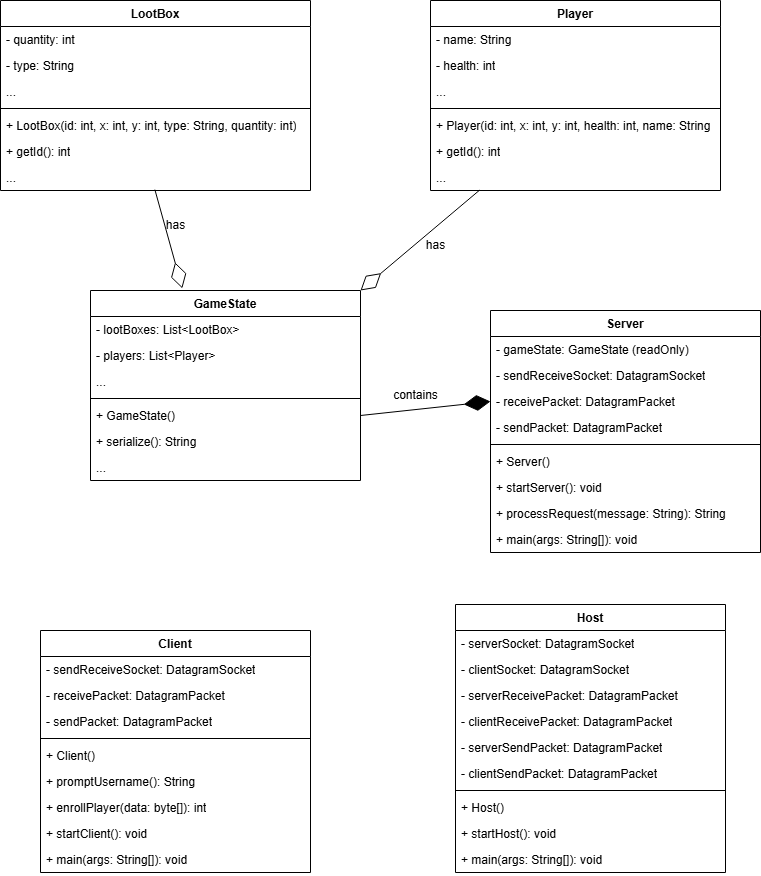

The diagram above was exported from draw.io. Its source (the exported page's mxGraphModel, read from the mxfile embedded in the PNG):
<mxGraphModel dx="1687" dy="878" grid="1" gridSize="10" guides="1" tooltips="1" connect="1" arrows="1" fold="1" page="1" pageScale="1" pageWidth="850" pageHeight="1100" math="0" shadow="0">
  <root>
    <mxCell id="0" />
    <mxCell id="1" parent="0" />
    <mxCell id="0c4oLqs_29e3oBozIkF7-1" value="Server" style="swimlane;fontStyle=1;align=center;verticalAlign=top;childLayout=stackLayout;horizontal=1;startSize=26;horizontalStack=0;resizeParent=1;resizeParentMax=0;resizeLast=0;collapsible=1;marginBottom=0;whiteSpace=wrap;html=1;" vertex="1" parent="1">
      <mxGeometry x="520" y="320" width="270" height="242" as="geometry" />
    </mxCell>
    <mxCell id="0c4oLqs_29e3oBozIkF7-2" value="- gameState: GameState (readOnly)" style="text;strokeColor=none;fillColor=none;align=left;verticalAlign=top;spacingLeft=4;spacingRight=4;overflow=hidden;rotatable=0;points=[[0,0.5],[1,0.5]];portConstraint=eastwest;whiteSpace=wrap;html=1;" vertex="1" parent="0c4oLqs_29e3oBozIkF7-1">
      <mxGeometry y="26" width="270" height="26" as="geometry" />
    </mxCell>
    <mxCell id="0c4oLqs_29e3oBozIkF7-5" value="- sendReceiveSocket: DatagramSocket" style="text;strokeColor=none;fillColor=none;align=left;verticalAlign=top;spacingLeft=4;spacingRight=4;overflow=hidden;rotatable=0;points=[[0,0.5],[1,0.5]];portConstraint=eastwest;whiteSpace=wrap;html=1;" vertex="1" parent="0c4oLqs_29e3oBozIkF7-1">
      <mxGeometry y="52" width="270" height="26" as="geometry" />
    </mxCell>
    <mxCell id="0c4oLqs_29e3oBozIkF7-6" value="- receivePacket: DatagramPacket" style="text;strokeColor=none;fillColor=none;align=left;verticalAlign=top;spacingLeft=4;spacingRight=4;overflow=hidden;rotatable=0;points=[[0,0.5],[1,0.5]];portConstraint=eastwest;whiteSpace=wrap;html=1;" vertex="1" parent="0c4oLqs_29e3oBozIkF7-1">
      <mxGeometry y="78" width="270" height="26" as="geometry" />
    </mxCell>
    <mxCell id="0c4oLqs_29e3oBozIkF7-7" value="- sendPacket: DatagramPacket" style="text;strokeColor=none;fillColor=none;align=left;verticalAlign=top;spacingLeft=4;spacingRight=4;overflow=hidden;rotatable=0;points=[[0,0.5],[1,0.5]];portConstraint=eastwest;whiteSpace=wrap;html=1;" vertex="1" parent="0c4oLqs_29e3oBozIkF7-1">
      <mxGeometry y="104" width="270" height="26" as="geometry" />
    </mxCell>
    <mxCell id="0c4oLqs_29e3oBozIkF7-3" value="" style="line;strokeWidth=1;fillColor=none;align=left;verticalAlign=middle;spacingTop=-1;spacingLeft=3;spacingRight=3;rotatable=0;labelPosition=right;points=[];portConstraint=eastwest;strokeColor=inherit;" vertex="1" parent="0c4oLqs_29e3oBozIkF7-1">
      <mxGeometry y="130" width="270" height="8" as="geometry" />
    </mxCell>
    <mxCell id="0c4oLqs_29e3oBozIkF7-4" value="+ Server()" style="text;strokeColor=none;fillColor=none;align=left;verticalAlign=top;spacingLeft=4;spacingRight=4;overflow=hidden;rotatable=0;points=[[0,0.5],[1,0.5]];portConstraint=eastwest;whiteSpace=wrap;html=1;" vertex="1" parent="0c4oLqs_29e3oBozIkF7-1">
      <mxGeometry y="138" width="270" height="26" as="geometry" />
    </mxCell>
    <mxCell id="0c4oLqs_29e3oBozIkF7-21" value="+ startServer(): void" style="text;strokeColor=none;fillColor=none;align=left;verticalAlign=top;spacingLeft=4;spacingRight=4;overflow=hidden;rotatable=0;points=[[0,0.5],[1,0.5]];portConstraint=eastwest;whiteSpace=wrap;html=1;" vertex="1" parent="0c4oLqs_29e3oBozIkF7-1">
      <mxGeometry y="164" width="270" height="26" as="geometry" />
    </mxCell>
    <mxCell id="0c4oLqs_29e3oBozIkF7-22" value="+ processRequest(message: String): String" style="text;strokeColor=none;fillColor=none;align=left;verticalAlign=top;spacingLeft=4;spacingRight=4;overflow=hidden;rotatable=0;points=[[0,0.5],[1,0.5]];portConstraint=eastwest;whiteSpace=wrap;html=1;" vertex="1" parent="0c4oLqs_29e3oBozIkF7-1">
      <mxGeometry y="190" width="270" height="26" as="geometry" />
    </mxCell>
    <mxCell id="0c4oLqs_29e3oBozIkF7-19" value="+ main(args: String[]): void" style="text;strokeColor=none;fillColor=none;align=left;verticalAlign=top;spacingLeft=4;spacingRight=4;overflow=hidden;rotatable=0;points=[[0,0.5],[1,0.5]];portConstraint=eastwest;whiteSpace=wrap;html=1;" vertex="1" parent="0c4oLqs_29e3oBozIkF7-1">
      <mxGeometry y="216" width="270" height="26" as="geometry" />
    </mxCell>
    <mxCell id="0c4oLqs_29e3oBozIkF7-8" value="Client" style="swimlane;fontStyle=1;align=center;verticalAlign=top;childLayout=stackLayout;horizontal=1;startSize=26;horizontalStack=0;resizeParent=1;resizeParentMax=0;resizeLast=0;collapsible=1;marginBottom=0;whiteSpace=wrap;html=1;" vertex="1" parent="1">
      <mxGeometry x="70" y="640" width="270" height="242" as="geometry" />
    </mxCell>
    <mxCell id="0c4oLqs_29e3oBozIkF7-10" value="- sendReceiveSocket: DatagramSocket" style="text;strokeColor=none;fillColor=none;align=left;verticalAlign=top;spacingLeft=4;spacingRight=4;overflow=hidden;rotatable=0;points=[[0,0.5],[1,0.5]];portConstraint=eastwest;whiteSpace=wrap;html=1;" vertex="1" parent="0c4oLqs_29e3oBozIkF7-8">
      <mxGeometry y="26" width="270" height="26" as="geometry" />
    </mxCell>
    <mxCell id="0c4oLqs_29e3oBozIkF7-11" value="- receivePacket: DatagramPacket" style="text;strokeColor=none;fillColor=none;align=left;verticalAlign=top;spacingLeft=4;spacingRight=4;overflow=hidden;rotatable=0;points=[[0,0.5],[1,0.5]];portConstraint=eastwest;whiteSpace=wrap;html=1;" vertex="1" parent="0c4oLqs_29e3oBozIkF7-8">
      <mxGeometry y="52" width="270" height="26" as="geometry" />
    </mxCell>
    <mxCell id="0c4oLqs_29e3oBozIkF7-12" value="- sendPacket: DatagramPacket" style="text;strokeColor=none;fillColor=none;align=left;verticalAlign=top;spacingLeft=4;spacingRight=4;overflow=hidden;rotatable=0;points=[[0,0.5],[1,0.5]];portConstraint=eastwest;whiteSpace=wrap;html=1;" vertex="1" parent="0c4oLqs_29e3oBozIkF7-8">
      <mxGeometry y="78" width="270" height="26" as="geometry" />
    </mxCell>
    <mxCell id="0c4oLqs_29e3oBozIkF7-13" value="" style="line;strokeWidth=1;fillColor=none;align=left;verticalAlign=middle;spacingTop=-1;spacingLeft=3;spacingRight=3;rotatable=0;labelPosition=right;points=[];portConstraint=eastwest;strokeColor=inherit;" vertex="1" parent="0c4oLqs_29e3oBozIkF7-8">
      <mxGeometry y="104" width="270" height="8" as="geometry" />
    </mxCell>
    <mxCell id="0c4oLqs_29e3oBozIkF7-14" value="+ Client()" style="text;strokeColor=none;fillColor=none;align=left;verticalAlign=top;spacingLeft=4;spacingRight=4;overflow=hidden;rotatable=0;points=[[0,0.5],[1,0.5]];portConstraint=eastwest;whiteSpace=wrap;html=1;" vertex="1" parent="0c4oLqs_29e3oBozIkF7-8">
      <mxGeometry y="112" width="270" height="26" as="geometry" />
    </mxCell>
    <mxCell id="0c4oLqs_29e3oBozIkF7-15" value="+ promptUsername(): String" style="text;strokeColor=none;fillColor=none;align=left;verticalAlign=top;spacingLeft=4;spacingRight=4;overflow=hidden;rotatable=0;points=[[0,0.5],[1,0.5]];portConstraint=eastwest;whiteSpace=wrap;html=1;" vertex="1" parent="0c4oLqs_29e3oBozIkF7-8">
      <mxGeometry y="138" width="270" height="26" as="geometry" />
    </mxCell>
    <mxCell id="0c4oLqs_29e3oBozIkF7-16" value="+ enrollPlayer(data: byte[]): int" style="text;strokeColor=none;fillColor=none;align=left;verticalAlign=top;spacingLeft=4;spacingRight=4;overflow=hidden;rotatable=0;points=[[0,0.5],[1,0.5]];portConstraint=eastwest;whiteSpace=wrap;html=1;" vertex="1" parent="0c4oLqs_29e3oBozIkF7-8">
      <mxGeometry y="164" width="270" height="26" as="geometry" />
    </mxCell>
    <mxCell id="0c4oLqs_29e3oBozIkF7-17" value="+ startClient(): void" style="text;strokeColor=none;fillColor=none;align=left;verticalAlign=top;spacingLeft=4;spacingRight=4;overflow=hidden;rotatable=0;points=[[0,0.5],[1,0.5]];portConstraint=eastwest;whiteSpace=wrap;html=1;" vertex="1" parent="0c4oLqs_29e3oBozIkF7-8">
      <mxGeometry y="190" width="270" height="26" as="geometry" />
    </mxCell>
    <mxCell id="0c4oLqs_29e3oBozIkF7-18" value="+ main(args: String[]): void" style="text;strokeColor=none;fillColor=none;align=left;verticalAlign=top;spacingLeft=4;spacingRight=4;overflow=hidden;rotatable=0;points=[[0,0.5],[1,0.5]];portConstraint=eastwest;whiteSpace=wrap;html=1;" vertex="1" parent="0c4oLqs_29e3oBozIkF7-8">
      <mxGeometry y="216" width="270" height="26" as="geometry" />
    </mxCell>
    <mxCell id="0c4oLqs_29e3oBozIkF7-24" value="Host" style="swimlane;fontStyle=1;align=center;verticalAlign=top;childLayout=stackLayout;horizontal=1;startSize=26;horizontalStack=0;resizeParent=1;resizeParentMax=0;resizeLast=0;collapsible=1;marginBottom=0;whiteSpace=wrap;html=1;" vertex="1" parent="1">
      <mxGeometry x="485" y="614" width="270" height="268" as="geometry" />
    </mxCell>
    <mxCell id="0c4oLqs_29e3oBozIkF7-25" value="- serverSocket: DatagramSocket" style="text;strokeColor=none;fillColor=none;align=left;verticalAlign=top;spacingLeft=4;spacingRight=4;overflow=hidden;rotatable=0;points=[[0,0.5],[1,0.5]];portConstraint=eastwest;whiteSpace=wrap;html=1;" vertex="1" parent="0c4oLqs_29e3oBozIkF7-24">
      <mxGeometry y="26" width="270" height="26" as="geometry" />
    </mxCell>
    <mxCell id="0c4oLqs_29e3oBozIkF7-34" value="- clientSocket: DatagramSocket" style="text;strokeColor=none;fillColor=none;align=left;verticalAlign=top;spacingLeft=4;spacingRight=4;overflow=hidden;rotatable=0;points=[[0,0.5],[1,0.5]];portConstraint=eastwest;whiteSpace=wrap;html=1;" vertex="1" parent="0c4oLqs_29e3oBozIkF7-24">
      <mxGeometry y="52" width="270" height="26" as="geometry" />
    </mxCell>
    <mxCell id="0c4oLqs_29e3oBozIkF7-26" value="- serverReceivePacket: DatagramPacket" style="text;strokeColor=none;fillColor=none;align=left;verticalAlign=top;spacingLeft=4;spacingRight=4;overflow=hidden;rotatable=0;points=[[0,0.5],[1,0.5]];portConstraint=eastwest;whiteSpace=wrap;html=1;" vertex="1" parent="0c4oLqs_29e3oBozIkF7-24">
      <mxGeometry y="78" width="270" height="26" as="geometry" />
    </mxCell>
    <mxCell id="0c4oLqs_29e3oBozIkF7-36" value="- clientReceivePacket: DatagramPacket" style="text;strokeColor=none;fillColor=none;align=left;verticalAlign=top;spacingLeft=4;spacingRight=4;overflow=hidden;rotatable=0;points=[[0,0.5],[1,0.5]];portConstraint=eastwest;whiteSpace=wrap;html=1;" vertex="1" parent="0c4oLqs_29e3oBozIkF7-24">
      <mxGeometry y="104" width="270" height="26" as="geometry" />
    </mxCell>
    <mxCell id="0c4oLqs_29e3oBozIkF7-35" value="- serverSendPacket: DatagramPacket" style="text;strokeColor=none;fillColor=none;align=left;verticalAlign=top;spacingLeft=4;spacingRight=4;overflow=hidden;rotatable=0;points=[[0,0.5],[1,0.5]];portConstraint=eastwest;whiteSpace=wrap;html=1;" vertex="1" parent="0c4oLqs_29e3oBozIkF7-24">
      <mxGeometry y="130" width="270" height="26" as="geometry" />
    </mxCell>
    <mxCell id="0c4oLqs_29e3oBozIkF7-37" value="- clientSendPacket: DatagramPacket" style="text;strokeColor=none;fillColor=none;align=left;verticalAlign=top;spacingLeft=4;spacingRight=4;overflow=hidden;rotatable=0;points=[[0,0.5],[1,0.5]];portConstraint=eastwest;whiteSpace=wrap;html=1;" vertex="1" parent="0c4oLqs_29e3oBozIkF7-24">
      <mxGeometry y="156" width="270" height="26" as="geometry" />
    </mxCell>
    <mxCell id="0c4oLqs_29e3oBozIkF7-28" value="" style="line;strokeWidth=1;fillColor=none;align=left;verticalAlign=middle;spacingTop=-1;spacingLeft=3;spacingRight=3;rotatable=0;labelPosition=right;points=[];portConstraint=eastwest;strokeColor=inherit;" vertex="1" parent="0c4oLqs_29e3oBozIkF7-24">
      <mxGeometry y="182" width="270" height="8" as="geometry" />
    </mxCell>
    <mxCell id="0c4oLqs_29e3oBozIkF7-29" value="+ Host()" style="text;strokeColor=none;fillColor=none;align=left;verticalAlign=top;spacingLeft=4;spacingRight=4;overflow=hidden;rotatable=0;points=[[0,0.5],[1,0.5]];portConstraint=eastwest;whiteSpace=wrap;html=1;" vertex="1" parent="0c4oLqs_29e3oBozIkF7-24">
      <mxGeometry y="190" width="270" height="26" as="geometry" />
    </mxCell>
    <mxCell id="0c4oLqs_29e3oBozIkF7-32" value="+ startHost(): void" style="text;strokeColor=none;fillColor=none;align=left;verticalAlign=top;spacingLeft=4;spacingRight=4;overflow=hidden;rotatable=0;points=[[0,0.5],[1,0.5]];portConstraint=eastwest;whiteSpace=wrap;html=1;" vertex="1" parent="0c4oLqs_29e3oBozIkF7-24">
      <mxGeometry y="216" width="270" height="26" as="geometry" />
    </mxCell>
    <mxCell id="0c4oLqs_29e3oBozIkF7-33" value="+ main(args: String[]): void" style="text;strokeColor=none;fillColor=none;align=left;verticalAlign=top;spacingLeft=4;spacingRight=4;overflow=hidden;rotatable=0;points=[[0,0.5],[1,0.5]];portConstraint=eastwest;whiteSpace=wrap;html=1;" vertex="1" parent="0c4oLqs_29e3oBozIkF7-24">
      <mxGeometry y="242" width="270" height="26" as="geometry" />
    </mxCell>
    <mxCell id="0c4oLqs_29e3oBozIkF7-38" value="GameState" style="swimlane;fontStyle=1;align=center;verticalAlign=top;childLayout=stackLayout;horizontal=1;startSize=26;horizontalStack=0;resizeParent=1;resizeParentMax=0;resizeLast=0;collapsible=1;marginBottom=0;whiteSpace=wrap;html=1;" vertex="1" parent="1">
      <mxGeometry x="120" y="300" width="270" height="190" as="geometry" />
    </mxCell>
    <mxCell id="0c4oLqs_29e3oBozIkF7-39" value="- lootBoxes: List&amp;lt;LootBox&amp;gt;" style="text;strokeColor=none;fillColor=none;align=left;verticalAlign=top;spacingLeft=4;spacingRight=4;overflow=hidden;rotatable=0;points=[[0,0.5],[1,0.5]];portConstraint=eastwest;whiteSpace=wrap;html=1;" vertex="1" parent="0c4oLqs_29e3oBozIkF7-38">
      <mxGeometry y="26" width="270" height="26" as="geometry" />
    </mxCell>
    <mxCell id="0c4oLqs_29e3oBozIkF7-40" value="- players: List&amp;lt;Player&amp;gt;" style="text;strokeColor=none;fillColor=none;align=left;verticalAlign=top;spacingLeft=4;spacingRight=4;overflow=hidden;rotatable=0;points=[[0,0.5],[1,0.5]];portConstraint=eastwest;whiteSpace=wrap;html=1;" vertex="1" parent="0c4oLqs_29e3oBozIkF7-38">
      <mxGeometry y="52" width="270" height="26" as="geometry" />
    </mxCell>
    <mxCell id="0c4oLqs_29e3oBozIkF7-41" value="..." style="text;strokeColor=none;fillColor=none;align=left;verticalAlign=top;spacingLeft=4;spacingRight=4;overflow=hidden;rotatable=0;points=[[0,0.5],[1,0.5]];portConstraint=eastwest;whiteSpace=wrap;html=1;" vertex="1" parent="0c4oLqs_29e3oBozIkF7-38">
      <mxGeometry y="78" width="270" height="26" as="geometry" />
    </mxCell>
    <mxCell id="0c4oLqs_29e3oBozIkF7-45" value="" style="line;strokeWidth=1;fillColor=none;align=left;verticalAlign=middle;spacingTop=-1;spacingLeft=3;spacingRight=3;rotatable=0;labelPosition=right;points=[];portConstraint=eastwest;strokeColor=inherit;" vertex="1" parent="0c4oLqs_29e3oBozIkF7-38">
      <mxGeometry y="104" width="270" height="8" as="geometry" />
    </mxCell>
    <mxCell id="0c4oLqs_29e3oBozIkF7-46" value="+ GameState()" style="text;strokeColor=none;fillColor=none;align=left;verticalAlign=top;spacingLeft=4;spacingRight=4;overflow=hidden;rotatable=0;points=[[0,0.5],[1,0.5]];portConstraint=eastwest;whiteSpace=wrap;html=1;" vertex="1" parent="0c4oLqs_29e3oBozIkF7-38">
      <mxGeometry y="112" width="270" height="26" as="geometry" />
    </mxCell>
    <mxCell id="0c4oLqs_29e3oBozIkF7-47" value="+ serialize(): String" style="text;strokeColor=none;fillColor=none;align=left;verticalAlign=top;spacingLeft=4;spacingRight=4;overflow=hidden;rotatable=0;points=[[0,0.5],[1,0.5]];portConstraint=eastwest;whiteSpace=wrap;html=1;" vertex="1" parent="0c4oLqs_29e3oBozIkF7-38">
      <mxGeometry y="138" width="270" height="26" as="geometry" />
    </mxCell>
    <mxCell id="0c4oLqs_29e3oBozIkF7-48" value="...&amp;nbsp;" style="text;strokeColor=none;fillColor=none;align=left;verticalAlign=top;spacingLeft=4;spacingRight=4;overflow=hidden;rotatable=0;points=[[0,0.5],[1,0.5]];portConstraint=eastwest;whiteSpace=wrap;html=1;" vertex="1" parent="0c4oLqs_29e3oBozIkF7-38">
      <mxGeometry y="164" width="270" height="26" as="geometry" />
    </mxCell>
    <mxCell id="0c4oLqs_29e3oBozIkF7-49" value="Player" style="swimlane;fontStyle=1;align=center;verticalAlign=top;childLayout=stackLayout;horizontal=1;startSize=26;horizontalStack=0;resizeParent=1;resizeParentMax=0;resizeLast=0;collapsible=1;marginBottom=0;whiteSpace=wrap;html=1;" vertex="1" parent="1">
      <mxGeometry x="460" y="10" width="290" height="190" as="geometry" />
    </mxCell>
    <mxCell id="0c4oLqs_29e3oBozIkF7-50" value="- name: String" style="text;strokeColor=none;fillColor=none;align=left;verticalAlign=top;spacingLeft=4;spacingRight=4;overflow=hidden;rotatable=0;points=[[0,0.5],[1,0.5]];portConstraint=eastwest;whiteSpace=wrap;html=1;" vertex="1" parent="0c4oLqs_29e3oBozIkF7-49">
      <mxGeometry y="26" width="290" height="26" as="geometry" />
    </mxCell>
    <mxCell id="0c4oLqs_29e3oBozIkF7-51" value="- health: int" style="text;strokeColor=none;fillColor=none;align=left;verticalAlign=top;spacingLeft=4;spacingRight=4;overflow=hidden;rotatable=0;points=[[0,0.5],[1,0.5]];portConstraint=eastwest;whiteSpace=wrap;html=1;" vertex="1" parent="0c4oLqs_29e3oBozIkF7-49">
      <mxGeometry y="52" width="290" height="26" as="geometry" />
    </mxCell>
    <mxCell id="0c4oLqs_29e3oBozIkF7-52" value="..." style="text;strokeColor=none;fillColor=none;align=left;verticalAlign=top;spacingLeft=4;spacingRight=4;overflow=hidden;rotatable=0;points=[[0,0.5],[1,0.5]];portConstraint=eastwest;whiteSpace=wrap;html=1;" vertex="1" parent="0c4oLqs_29e3oBozIkF7-49">
      <mxGeometry y="78" width="290" height="26" as="geometry" />
    </mxCell>
    <mxCell id="0c4oLqs_29e3oBozIkF7-53" value="" style="line;strokeWidth=1;fillColor=none;align=left;verticalAlign=middle;spacingTop=-1;spacingLeft=3;spacingRight=3;rotatable=0;labelPosition=right;points=[];portConstraint=eastwest;strokeColor=inherit;" vertex="1" parent="0c4oLqs_29e3oBozIkF7-49">
      <mxGeometry y="104" width="290" height="8" as="geometry" />
    </mxCell>
    <mxCell id="0c4oLqs_29e3oBozIkF7-54" value="+ Player(id: int, x: int, y: int, health: int, name: String" style="text;strokeColor=none;fillColor=none;align=left;verticalAlign=top;spacingLeft=4;spacingRight=4;overflow=hidden;rotatable=0;points=[[0,0.5],[1,0.5]];portConstraint=eastwest;whiteSpace=wrap;html=1;" vertex="1" parent="0c4oLqs_29e3oBozIkF7-49">
      <mxGeometry y="112" width="290" height="26" as="geometry" />
    </mxCell>
    <mxCell id="0c4oLqs_29e3oBozIkF7-55" value="+ getId(): int" style="text;strokeColor=none;fillColor=none;align=left;verticalAlign=top;spacingLeft=4;spacingRight=4;overflow=hidden;rotatable=0;points=[[0,0.5],[1,0.5]];portConstraint=eastwest;whiteSpace=wrap;html=1;" vertex="1" parent="0c4oLqs_29e3oBozIkF7-49">
      <mxGeometry y="138" width="290" height="26" as="geometry" />
    </mxCell>
    <mxCell id="0c4oLqs_29e3oBozIkF7-56" value="...&amp;nbsp;" style="text;strokeColor=none;fillColor=none;align=left;verticalAlign=top;spacingLeft=4;spacingRight=4;overflow=hidden;rotatable=0;points=[[0,0.5],[1,0.5]];portConstraint=eastwest;whiteSpace=wrap;html=1;" vertex="1" parent="0c4oLqs_29e3oBozIkF7-49">
      <mxGeometry y="164" width="290" height="26" as="geometry" />
    </mxCell>
    <mxCell id="0c4oLqs_29e3oBozIkF7-57" value="LootBox" style="swimlane;fontStyle=1;align=center;verticalAlign=top;childLayout=stackLayout;horizontal=1;startSize=26;horizontalStack=0;resizeParent=1;resizeParentMax=0;resizeLast=0;collapsible=1;marginBottom=0;whiteSpace=wrap;html=1;" vertex="1" parent="1">
      <mxGeometry x="30" y="10" width="310" height="190" as="geometry" />
    </mxCell>
    <mxCell id="0c4oLqs_29e3oBozIkF7-58" value="- quantity: int" style="text;strokeColor=none;fillColor=none;align=left;verticalAlign=top;spacingLeft=4;spacingRight=4;overflow=hidden;rotatable=0;points=[[0,0.5],[1,0.5]];portConstraint=eastwest;whiteSpace=wrap;html=1;" vertex="1" parent="0c4oLqs_29e3oBozIkF7-57">
      <mxGeometry y="26" width="310" height="26" as="geometry" />
    </mxCell>
    <mxCell id="0c4oLqs_29e3oBozIkF7-59" value="- type: String" style="text;strokeColor=none;fillColor=none;align=left;verticalAlign=top;spacingLeft=4;spacingRight=4;overflow=hidden;rotatable=0;points=[[0,0.5],[1,0.5]];portConstraint=eastwest;whiteSpace=wrap;html=1;" vertex="1" parent="0c4oLqs_29e3oBozIkF7-57">
      <mxGeometry y="52" width="310" height="26" as="geometry" />
    </mxCell>
    <mxCell id="0c4oLqs_29e3oBozIkF7-60" value="..." style="text;strokeColor=none;fillColor=none;align=left;verticalAlign=top;spacingLeft=4;spacingRight=4;overflow=hidden;rotatable=0;points=[[0,0.5],[1,0.5]];portConstraint=eastwest;whiteSpace=wrap;html=1;" vertex="1" parent="0c4oLqs_29e3oBozIkF7-57">
      <mxGeometry y="78" width="310" height="26" as="geometry" />
    </mxCell>
    <mxCell id="0c4oLqs_29e3oBozIkF7-61" value="" style="line;strokeWidth=1;fillColor=none;align=left;verticalAlign=middle;spacingTop=-1;spacingLeft=3;spacingRight=3;rotatable=0;labelPosition=right;points=[];portConstraint=eastwest;strokeColor=inherit;" vertex="1" parent="0c4oLqs_29e3oBozIkF7-57">
      <mxGeometry y="104" width="310" height="8" as="geometry" />
    </mxCell>
    <mxCell id="0c4oLqs_29e3oBozIkF7-62" value="+ LootBox(id: int, x: int, y: int, type: String, quantity: int)" style="text;strokeColor=none;fillColor=none;align=left;verticalAlign=top;spacingLeft=4;spacingRight=4;overflow=hidden;rotatable=0;points=[[0,0.5],[1,0.5]];portConstraint=eastwest;whiteSpace=wrap;html=1;" vertex="1" parent="0c4oLqs_29e3oBozIkF7-57">
      <mxGeometry y="112" width="310" height="26" as="geometry" />
    </mxCell>
    <mxCell id="0c4oLqs_29e3oBozIkF7-63" value="+ getId(): int" style="text;strokeColor=none;fillColor=none;align=left;verticalAlign=top;spacingLeft=4;spacingRight=4;overflow=hidden;rotatable=0;points=[[0,0.5],[1,0.5]];portConstraint=eastwest;whiteSpace=wrap;html=1;" vertex="1" parent="0c4oLqs_29e3oBozIkF7-57">
      <mxGeometry y="138" width="310" height="26" as="geometry" />
    </mxCell>
    <mxCell id="0c4oLqs_29e3oBozIkF7-64" value="...&amp;nbsp;" style="text;strokeColor=none;fillColor=none;align=left;verticalAlign=top;spacingLeft=4;spacingRight=4;overflow=hidden;rotatable=0;points=[[0,0.5],[1,0.5]];portConstraint=eastwest;whiteSpace=wrap;html=1;" vertex="1" parent="0c4oLqs_29e3oBozIkF7-57">
      <mxGeometry y="164" width="310" height="26" as="geometry" />
    </mxCell>
    <mxCell id="0c4oLqs_29e3oBozIkF7-65" value="" style="endArrow=diamondThin;endFill=0;endSize=24;html=1;rounded=0;exitX=0.498;exitY=0.967;exitDx=0;exitDy=0;exitPerimeter=0;entryX=0.34;entryY=-0.011;entryDx=0;entryDy=0;entryPerimeter=0;" edge="1" parent="1" source="0c4oLqs_29e3oBozIkF7-64" target="0c4oLqs_29e3oBozIkF7-38">
      <mxGeometry width="160" relative="1" as="geometry">
        <mxPoint x="220" y="230" as="sourcePoint" />
        <mxPoint x="380" y="230" as="targetPoint" />
      </mxGeometry>
    </mxCell>
    <mxCell id="0c4oLqs_29e3oBozIkF7-66" value="" style="endArrow=diamondThin;endFill=0;endSize=24;html=1;rounded=0;exitX=0.169;exitY=0.989;exitDx=0;exitDy=0;exitPerimeter=0;entryX=1;entryY=0;entryDx=0;entryDy=0;" edge="1" parent="1" source="0c4oLqs_29e3oBozIkF7-56" target="0c4oLqs_29e3oBozIkF7-38">
      <mxGeometry width="160" relative="1" as="geometry">
        <mxPoint x="194" y="209" as="sourcePoint" />
        <mxPoint x="222" y="308" as="targetPoint" />
      </mxGeometry>
    </mxCell>
    <mxCell id="0c4oLqs_29e3oBozIkF7-67" value="has" style="text;html=1;align=center;verticalAlign=middle;resizable=0;points=[];autosize=1;strokeColor=none;fillColor=none;" vertex="1" parent="1">
      <mxGeometry x="445" y="240" width="40" height="30" as="geometry" />
    </mxCell>
    <mxCell id="0c4oLqs_29e3oBozIkF7-68" value="has" style="text;html=1;align=center;verticalAlign=middle;resizable=0;points=[];autosize=1;strokeColor=none;fillColor=none;" vertex="1" parent="1">
      <mxGeometry x="185" y="220" width="40" height="30" as="geometry" />
    </mxCell>
    <mxCell id="0c4oLqs_29e3oBozIkF7-69" value="" style="endArrow=diamondThin;endFill=1;endSize=24;html=1;rounded=0;exitX=1;exitY=0.5;exitDx=0;exitDy=0;entryX=0;entryY=0.5;entryDx=0;entryDy=0;" edge="1" parent="1" source="0c4oLqs_29e3oBozIkF7-46" target="0c4oLqs_29e3oBozIkF7-6">
      <mxGeometry width="160" relative="1" as="geometry">
        <mxPoint x="220" y="530" as="sourcePoint" />
        <mxPoint x="380" y="530" as="targetPoint" />
      </mxGeometry>
    </mxCell>
    <mxCell id="0c4oLqs_29e3oBozIkF7-70" value="contains" style="text;html=1;align=center;verticalAlign=middle;resizable=0;points=[];autosize=1;strokeColor=none;fillColor=none;" vertex="1" parent="1">
      <mxGeometry x="410" y="390" width="70" height="30" as="geometry" />
    </mxCell>
  </root>
</mxGraphModel>